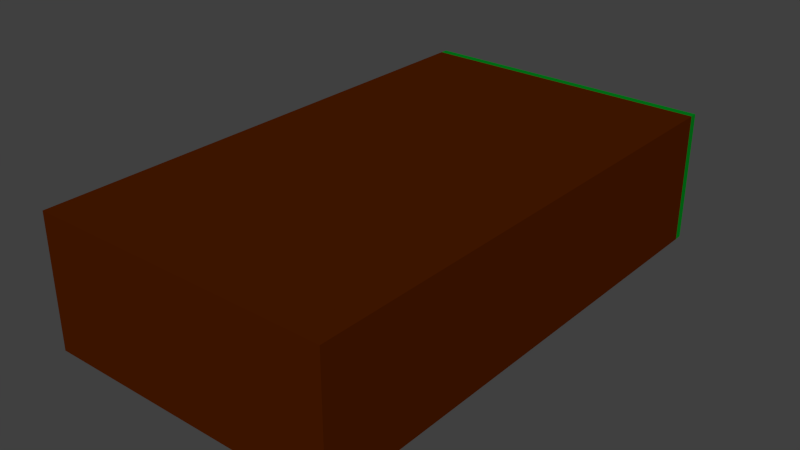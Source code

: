 # Source: GroundCliffRight.blend  (saved by Blender 2.76.0; exported with 4.5.12 LTS)
import bpy
from mathutils import Matrix  # noqa: F401  (used for matrix-valued properties, if any)

bpy.ops.wm.read_factory_settings(use_empty=True)
scene = bpy.context.scene
scene.name = 'Scene'

# ---- collections
col_collection_1 = bpy.data.collections.new('Collection 1'); scene.collection.children.link(col_collection_1)

# ---- materials (node trees are filled in below, after node groups)
mat_material = bpy.data.materials.new('Material')
mat_material.alpha_threshold = 0.0
mat_material.use_transparent_shadow = False
mat_material.diffuse_color = (0.0, 0.214, 0.01147, 1.0)
mat_material.roughness = 0.5
mat_material.specular_intensity = 0.0
mat_material.line_color = (0.0, 0.0, 0.0, 1.0)
mat_material_001 = bpy.data.materials.new('Material.001')
mat_material_001.alpha_threshold = 0.0
mat_material_001.use_transparent_shadow = False
mat_material_001.diffuse_color = (0.02465, 0.1329, 0.004273, 1.0)
mat_material_001.roughness = 0.5
mat_material_001.specular_intensity = 0.0
mat_material_002 = bpy.data.materials.new('Material.002')
mat_material_002.alpha_threshold = 0.0
mat_material_002.use_transparent_shadow = False
mat_material_002.diffuse_color = (0.05666, 0.1237, 0.003296, 1.0)
mat_material_002.roughness = 0.5
mat_material_002.specular_intensity = 0.0
mat_material_003 = bpy.data.materials.new('Material.003')
mat_material_003.alpha_threshold = 0.0
mat_material_003.use_transparent_shadow = False
mat_material_003.diffuse_color = (0.06998, 0.01118, 0.0, 1.0)
mat_material_003.roughness = 0.5
mat_material_003.specular_intensity = 0.0
mat_material_004 = bpy.data.materials.new('Material.004')
mat_material_004.alpha_threshold = 0.0
mat_material_004.use_transparent_shadow = False
mat_material_004.diffuse_color = (0.08353, 0.04176, 0.0, 1.0)
mat_material_004.roughness = 0.5
mat_material_004.specular_intensity = 0.0
mat_material_005 = bpy.data.materials.new('Material.005')
mat_material_005.alpha_threshold = 0.0
mat_material_005.use_transparent_shadow = False
mat_material_005.diffuse_color = (0.0, 0.2462, 0.007045, 1.0)
mat_material_005.roughness = 0.5
mat_material_005.specular_intensity = 0.0

# ---- material node trees

# ---- world
world_world = bpy.data.worlds.new('World'); scene.world = world_world
world_world.color = (0.05088, 0.05088, 0.05088)
world_world.use_sun_shadow = False
world_world.sun_shadow_jitter_overblur = 0.0
world_world.cycles.sampling_method = 'MANUAL'
world_world.cycles.sample_map_resolution = 256

# ---- meshes
me_cube_006 = bpy.data.meshes.new('Cube.006')
me_cube_006.from_pydata([(-14.97, 20.7, -8.489), (7.076, 20.7, -8.489), (-14.97, 58.83, -8.489), (7.076, 58.83, -8.489), (-14.97, 20.7, 1.167), (-14.97, 58.83, 1.167), (7.076, 58.83, 1.167), (7.076, 20.7, 1.167), (-14.97, 58.26, -8.489), (7.076, 58.26, -8.489), (-14.97, 58.26, 1.167), (7.076, 58.26, 1.167)], [], [(10, 5, 2, 8), (11, 7, 1, 9), (8, 2, 3, 9), (7, 4, 0, 1), (5, 6, 3, 2), (10, 4, 7, 11), (5, 10, 11, 6), (0, 8, 9, 1), (6, 11, 9, 3), (4, 10, 8, 0)])
me_cube_006.polygons.foreach_set('material_index', [0, 3, 0, 3, 0, 3, 0, 3, 0, 3])
me_cube_006.materials.append(mat_material)
me_cube_006.materials.append(mat_material_001)
me_cube_006.materials.append(mat_material_002)
me_cube_006.materials.append(mat_material_003)
me_cube_006.materials.append(mat_material_004)
me_cube_006.materials.append(mat_material_005)
me_cube_006.use_remesh_preserve_volume = False
me_cube_006.use_remesh_preserve_attributes = False
me_cube_006.use_mirror_vertex_groups = False
me_cube_006.update()

# ---- objects
ob_cube_005 = bpy.data.objects.new('Cube.005', me_cube_006)

# ---- transforms, parenting, visibility, modifiers, constraints
ob_cube_005.location = (0.0, 37.8, 9.658)
ob_cube_005.lock_rotations_4d = False
ob_cube_005.empty_display_type = 'ARROWS'
ob_cube_005.lineart.crease_threshold = 0.0

# ---- collection membership
col_collection_1.objects.link(ob_cube_005)

# ---- scene / render settings (as saved in the file)
scene.frame_start = 1; scene.frame_end = 250; scene.frame_set(1)
scene.render.engine = 'BLENDER_EEVEE_NEXT'
scene.render.resolution_percentage = 50
scene.render.dither_intensity = 0.0
scene.cycles.use_denoising = False
scene.cycles.samples = 10
scene.cycles.sampling_pattern = 'TABULATED_SOBOL'
scene.cycles.light_sampling_threshold = 0.0
scene.cycles.use_adaptive_sampling = False
scene.cycles.use_light_tree = False
scene.cycles.blur_glossy = 0.0
scene.cycles.pixel_filter_type = 'GAUSSIAN'
scene.cycles.sample_clamp_indirect = 0.0
scene.view_settings.view_transform = 'Standard'
bpy.context.view_layer.update()

# ---- added for rendering (the .blend has no active camera and no usable light): camera, sun
cam_auto = bpy.data.cameras.new('AutoCamera')
cam_auto.lens = 50.0
cam_auto.sensor_width = 36.0
cam_auto.clip_end = 1000.0
ob_auto_camera = bpy.data.objects.new('AutoCamera', cam_auto)
scene.collection.objects.link(ob_auto_camera)
ob_auto_camera.location = (37.7698, 27.5068, 39.3697)
ob_auto_camera.rotation_euler = (1.09748, -7.21219e-08, 0.694738)
scene.camera = ob_auto_camera
light_auto_sun = bpy.data.lights.new('AutoSun', 'SUN')
light_auto_sun.energy = 3.0
light_auto_sun.angle = 0.0523599
ob_auto_sun = bpy.data.objects.new('AutoSun', light_auto_sun)
scene.collection.objects.link(ob_auto_sun)
ob_auto_sun.rotation_euler = (0.872665, 0.174533, 0.523599)
bpy.context.view_layer.update()
